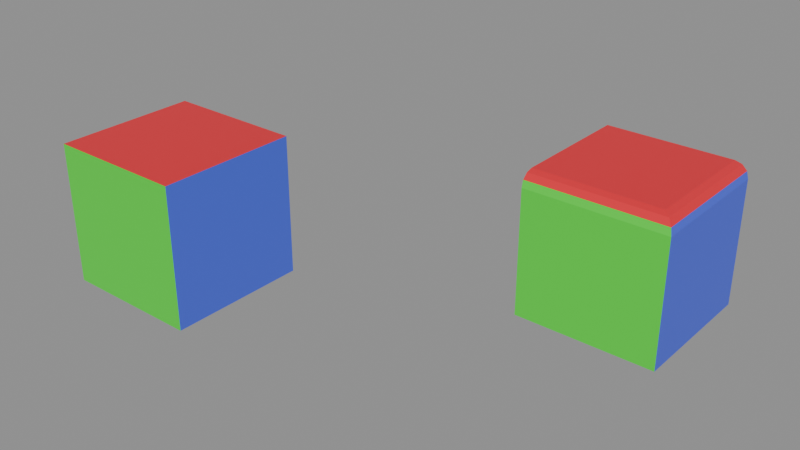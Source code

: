# Source: Cube_test_5.blend  (saved by Blender 5.2.42; exported with 4.5.12 LTS)
import bpy
from mathutils import Matrix  # noqa: F401  (used for matrix-valued properties, if any)

bpy.ops.wm.read_factory_settings(use_empty=True)
scene = bpy.context.scene
scene.name = 'Scene'

# ---- materials (node trees are filled in below, after node groups)
mat_red = bpy.data.materials.new('red')
mat_green = bpy.data.materials.new('green')
mat_blue = bpy.data.materials.new('blue')
mat_yellow = bpy.data.materials.new('yellow')
mat_cyan = bpy.data.materials.new('cyan')

# ---- node groups
ng_geometry_nodes_001 = bpy.data.node_groups.new('Geometry Nodes.001', 'GeometryNodeTree')
_s = ng_geometry_nodes_001.interface.new_socket(name='Geometry', in_out='OUTPUT', socket_type='NodeSocketGeometry')
_s = ng_geometry_nodes_001.interface.new_socket(name='Geometry', in_out='INPUT', socket_type='NodeSocketGeometry')
ng_geometry_nodes_001.is_modifier = True
_N = ng_geometry_nodes_001.nodes; _L = ng_geometry_nodes_001.links
n0 = _N.new('NodeGroupInput'); n0.name = 'Group Input'; n0.location = (-290, 194)
n1 = _N.new('NodeGroupOutput'); n1.name = 'Group Output'; n1.location = (200, 0)
n2 = _N.new('NodeUndefined'); n2.name = 'Mesh Bevel'; n2.location = (-80, 100)
n2.inputs[7].default_value = 0.1
n2.inputs[8].default_value = False
n2.inputs[9].default_value = 0.0
n2.inputs[10].default_value = 3
n2.inputs[11].default_value = 0.5
n3 = _N.new('ShaderNodeValue'); n3.name = 'Value'; n3.location = (-252, 22)
n3.outputs[0].default_value = 0.2
n4 = _N.new('GeometryNodeInputNamedAttribute'); n4.name = 'Named Attribute'; n4.location = (-509, 124)
n4.inputs[0].default_value = 'bevel_weight_edge'
_L.new(n2.outputs[0], n1.inputs[0])
_L.new(n0.outputs[0], n2.inputs[0])
_L.new(n4.outputs[0], n2.inputs[1])
_L.new(n3.outputs[0], n2.inputs[3])
_L.new(n3.outputs[0], n2.inputs[4])
_L.new(n3.outputs[0], n2.inputs[5])
_L.new(n3.outputs[0], n2.inputs[6])
n1.is_active_output = True

# ---- material node trees
mat_red.use_nodes = True; mat_red.node_tree.nodes.clear()
_N = mat_red.node_tree.nodes; _L = mat_red.node_tree.links
n0 = _N.new('ShaderNodeBsdfPrincipled'); n0.name = 'Principled BSDF'; n0.location = (-200, 100)
n0.inputs[0].default_value = (0.8, 0.01892, 0.03367, 1.0)
n1 = _N.new('ShaderNodeOutputMaterial'); n1.name = 'Material Output'; n1.location = (200, 100)
_L.new(n0.outputs[0], n1.inputs[0])
n1.is_active_output = True
mat_green.use_nodes = True; mat_green.node_tree.nodes.clear()
_N = mat_green.node_tree.nodes; _L = mat_green.node_tree.links
n0 = _N.new('ShaderNodeBsdfPrincipled'); n0.name = 'Principled BSDF'; n0.location = (-200, 100)
n0.inputs[0].default_value = (0.0542, 0.8, 0.03248, 1.0)
n1 = _N.new('ShaderNodeOutputMaterial'); n1.name = 'Material Output'; n1.location = (200, 100)
_L.new(n0.outputs[0], n1.inputs[0])
n1.is_active_output = True
mat_blue.use_nodes = True; mat_blue.node_tree.nodes.clear()
_N = mat_blue.node_tree.nodes; _L = mat_blue.node_tree.links
n0 = _N.new('ShaderNodeBsdfPrincipled'); n0.name = 'Principled BSDF'; n0.location = (-200, 100)
n0.inputs[0].default_value = (0.07008, 0.1172, 0.8, 1.0)
n1 = _N.new('ShaderNodeOutputMaterial'); n1.name = 'Material Output'; n1.location = (200, 100)
_L.new(n0.outputs[0], n1.inputs[0])
n1.is_active_output = True
mat_yellow.use_nodes = True; mat_yellow.node_tree.nodes.clear()
_N = mat_yellow.node_tree.nodes; _L = mat_yellow.node_tree.links
n0 = _N.new('ShaderNodeBsdfPrincipled'); n0.name = 'Principled BSDF'; n0.location = (-200, 100)
n0.inputs[0].default_value = (0.8, 0.7088, 0.02926, 1.0)
n1 = _N.new('ShaderNodeOutputMaterial'); n1.name = 'Material Output'; n1.location = (200, 100)
_L.new(n0.outputs[0], n1.inputs[0])
n1.is_active_output = True
mat_cyan.use_nodes = True; mat_cyan.node_tree.nodes.clear()
_N = mat_cyan.node_tree.nodes; _L = mat_cyan.node_tree.links
n0 = _N.new('ShaderNodeBsdfPrincipled'); n0.name = 'Principled BSDF'; n0.location = (-200, 100)
n0.inputs[0].default_value = (0.03517, 0.8, 0.579, 1.0)
n1 = _N.new('ShaderNodeOutputMaterial'); n1.name = 'Material Output'; n1.location = (200, 100)
_L.new(n0.outputs[0], n1.inputs[0])
n1.is_active_output = True

# ---- meshes
me_test_object = bpy.data.meshes.new('test_object')
me_test_object.from_pydata([(-1.0, -1.0, -1.0), (-1.0, 1.0, -1.0), (1.0, 1.0, -1.0), (1.0, -1.0, -1.0), (-1.0, -1.0, 1.0), (-1.0, 1.0, 1.0), (1.0, 1.0, 1.0), (1.0, -1.0, 1.0)], [], [(4, 5, 1, 0), (5, 6, 2, 1), (6, 7, 3, 2), (7, 4, 0, 3), (0, 1, 2, 3), (7, 6, 5, 4)])
me_test_object.polygons.foreach_set('material_index', [4, 3, 2, 1, 0, 0])
_uv = me_test_object.uv_layers.new(name='UVMap')
_uv.uv.foreach_set('vector', [0.6322, 0.8836, 0.371, 0.8836, 0.371, 0.6224, 0.6322, 0.6224, 0.1097, 0.6224, 0.1097, 0.3612, 0.371, 0.3612, 0.371, 0.6224, 0.371, 0.1, 0.6322, 0.1, 0.6322, 0.3612, 0.371, 0.3612, 0.8934, 0.3612, 0.8934, 0.6224, 0.6322, 0.6224, 0.6322, 0.3612, 0.6322, 0.6224, 0.371, 0.6224, 0.371, 0.3612, 0.6322, 0.3612, 0.2612, 0.7388, 0.2612, 1.0, 2.992e-08, 1.0, 0.0, 0.7388])
_uv.active_render = True
_uv = me_test_object.uv_layers.new(name='UVMap2')
_uv.uv.foreach_set('vector', [8.408e-05, 0.4397, 0.06695, 0.1876, 0.265, 0.3105, 0.2556, 0.5409, 0.06695, 0.1876, 0.3687, 8.407e-05, 0.4396, 0.2251, 0.265, 0.3105, 0.3687, 8.407e-05, 0.7074, 0.0878, 0.5635, 0.4263, 0.4396, 0.2251, 0.6211, 0.677, 0.376, 0.7623, 0.2556, 0.5409, 0.5635, 0.4263, 0.2556, 0.5409, 0.265, 0.3105, 0.4396, 0.2251, 0.5635, 0.4263, 0.6211, 0.677, 0.7074, 0.9079, 0.4745, 0.9999, 0.376, 0.7623])
me_test_object.materials.append(mat_red)
me_test_object.materials.append(mat_green)
me_test_object.materials.append(mat_blue)
me_test_object.materials.append(mat_yellow)
me_test_object.materials.append(mat_cyan)
me_test_object.update()
me_modifier_object = bpy.data.meshes.new('modifier_object')
me_modifier_object.from_pydata([(-1.0, -1.0, -1.0), (-1.0, 1.0, -1.0), (1.0, 1.0, -1.0), (1.0, -1.0, -1.0), (-1.0, -1.0, 1.0), (-1.0, 1.0, 1.0), (1.0, 1.0, 1.0), (1.0, -1.0, 1.0)], [], [(4, 5, 1, 0), (5, 6, 2, 1), (6, 7, 3, 2), (7, 4, 0, 3), (0, 1, 2, 3), (7, 6, 5, 4)])
me_modifier_object.polygons.foreach_set('material_index', [4, 3, 2, 1, 0, 0])
_uv = me_modifier_object.uv_layers.new(name='UVMap')
_uv.uv.foreach_set('vector', [0.6322, 0.8836, 0.371, 0.8836, 0.371, 0.6224, 0.6322, 0.6224, 0.1097, 0.6224, 0.1097, 0.3612, 0.371, 0.3612, 0.371, 0.6224, 0.371, 0.1, 0.6322, 0.1, 0.6322, 0.3612, 0.371, 0.3612, 0.8934, 0.3612, 0.8934, 0.6224, 0.6322, 0.6224, 0.6322, 0.3612, 0.6322, 0.6224, 0.371, 0.6224, 0.371, 0.3612, 0.6322, 0.3612, 0.2612, 0.7388, 0.2612, 1.0, 2.992e-08, 1.0, 0.0, 0.7388])
_uv.active_render = True
_uv = me_modifier_object.uv_layers.new(name='UVMap2')
_uv.uv.foreach_set('vector', [8.408e-05, 0.4397, 0.06695, 0.1876, 0.265, 0.3105, 0.2556, 0.5409, 0.06695, 0.1876, 0.3687, 8.407e-05, 0.4396, 0.2251, 0.265, 0.3105, 0.3687, 8.407e-05, 0.7074, 0.0878, 0.5635, 0.4263, 0.4396, 0.2251, 0.6211, 0.677, 0.376, 0.7623, 0.2556, 0.5409, 0.5635, 0.4263, 0.2556, 0.5409, 0.265, 0.3105, 0.4396, 0.2251, 0.5635, 0.4263, 0.6211, 0.677, 0.7074, 0.9079, 0.4745, 0.9999, 0.376, 0.7623])
me_modifier_object.materials.append(mat_red)
me_modifier_object.materials.append(mat_green)
me_modifier_object.materials.append(mat_blue)
me_modifier_object.materials.append(mat_yellow)
me_modifier_object.materials.append(mat_cyan)
me_modifier_object.update()
me_test_object_002 = bpy.data.meshes.new('test_object.002')
me_test_object_002.from_pydata([(-1.0, -1.0, -1.0), (-1.0, 1.0, -1.0), (1.0, 1.0, -1.0), (1.0, -1.0, -1.0), (-1.0, 1.0, 1.0), (-1.0, -1.0, 0.8), (-1.0, -0.8, 1.0), (-1.0, -0.9732, 0.9), (-1.0, -0.9, 0.9732), (0.8, 1.0, 1.0), (1.0, 1.0, 0.8), (0.9, 1.0, 0.9732), (0.9732, 1.0, 0.9), (0.8, -0.8, 1.0), (1.0, -1.0, 0.8), (0.9, -0.9, 0.9732), (0.9732, -0.9732, 0.9)], [], [(0, 1, 2, 3), (9, 13, 15, 11), (11, 15, 16, 12), (12, 16, 14, 10), (13, 6, 8, 15), (15, 8, 7, 16), (16, 7, 5, 14), (5, 7, 8, 6, 4, 1, 0), (14, 5, 0, 3), (13, 9, 4, 6), (4, 9, 11, 12, 10, 2, 1), (10, 14, 3, 2)])
me_test_object_002.polygons.foreach_set('material_index', [0, 0, 0, 2, 0, 0, 1, 4, 1, 0, 3, 2])
_uv = me_test_object_002.uv_layers.new(name='UVMap')
_uv.uv.foreach_set('vector', [0.6322, 0.6224, 0.371, 0.6224, 0.371, 0.3612, 0.6322, 0.3612, 0.2351, 1.0, 0.2351, 0.7649, 0.2481, 0.7519, 0.2481, 1.0, 0.2481, 1.0, 0.2481, 0.7519, 0.2595, 0.7405, 0.2612, 1.0, 0.371, 0.1, 0.6287, 0.1, 0.6322, 0.1262, 0.371, 0.1262, 0.2351, 0.7649, 2.992e-09, 0.7649, 1.496e-09, 0.7519, 0.2481, 0.7519, 0.2481, 0.7519, 1.496e-09, 0.7519, 0.0, 0.7388, 0.2595, 0.7405, 0.8934, 0.3647, 0.8934, 0.6224, 0.8672, 0.6224, 0.8672, 0.3612, 0.6322, 0.8575, 0.6287, 0.8706, 0.6191, 0.8801, 0.606, 0.8836, 0.371, 0.8836, 0.371, 0.6224, 0.6322, 0.6224, 0.8672, 0.3612, 0.8672, 0.6224, 0.6322, 0.6224, 0.6322, 0.3612, 0.2351, 0.7649, 0.2351, 1.0, 2.992e-08, 1.0, 2.992e-09, 0.7649, 0.1097, 0.6224, 0.1097, 0.3874, 0.1132, 0.3743, 0.1228, 0.3647, 0.1359, 0.3612, 0.371, 0.3612, 0.371, 0.6224, 0.371, 0.1262, 0.6322, 0.1262, 0.6322, 0.3612, 0.371, 0.3612])
_uv.active_render = True
_uv = me_test_object_002.uv_layers.new(name='UVMap2')
_uv.uv.foreach_set('vector', [0.2556, 0.5409, 0.265, 0.3105, 0.4396, 0.2251, 0.5635, 0.4263, 0.6841, 0.9171, 0.6055, 0.7087, 0.6133, 0.6929, 0.6957, 0.9125, 0.6957, 0.9125, 0.6133, 0.6929, 0.6193, 0.6788, 0.7074, 0.9079, 0.3687, 0.00678, 0.7028, 0.08662, 0.693, 0.1216, 0.3758, 0.02259, 0.6055, 0.7087, 0.3858, 0.7861, 0.3809, 0.7742, 0.6133, 0.6929, 0.6133, 0.6929, 0.3809, 0.7742, 0.376, 0.7623, 0.6193, 0.6788, 0.6193, 0.6788, 0.376, 0.7623, 0.364, 0.7402, 0.6154, 0.6519, 0.02564, 0.4498, 0.01355, 0.4414, 0.006641, 0.4285, 0.006771, 0.4145, 0.06695, 0.1876, 0.265, 0.3105, 0.2556, 0.5409, 0.6154, 0.6519, 0.364, 0.7402, 0.2556, 0.5409, 0.5635, 0.4263, 0.6055, 0.7087, 0.6841, 0.9171, 0.4745, 0.9999, 0.3858, 0.7861, 0.06695, 0.1876, 0.3385, 0.01884, 0.355, 0.0121, 0.3687, 0.00678, 0.3758, 0.02259, 0.4396, 0.2251, 0.265, 0.3105, 0.3758, 0.02259, 0.693, 0.1216, 0.5635, 0.4263, 0.4396, 0.2251])
me_test_object_002.materials.append(mat_red)
me_test_object_002.materials.append(mat_green)
me_test_object_002.materials.append(mat_blue)
me_test_object_002.materials.append(mat_yellow)
me_test_object_002.materials.append(mat_cyan)
me_test_object_002.update()

# ---- objects
ob_test_object = bpy.data.objects.new('test_object', me_test_object)
ob_modifier_object = bpy.data.objects.new('modifier_object', me_modifier_object)
ob_expected_object = bpy.data.objects.new('expected_object', me_test_object_002)

# ---- transforms, parenting, visibility, modifiers, constraints
ob_test_object.location = (0.0, 0.0, 0.0)
_m = ob_test_object.modifiers.new('GeometryNodes', 'NODES')
_m.node_group = ng_geometry_nodes_001
ob_modifier_object.location = (-5.0, 0.0, 0.0)
_m = ob_modifier_object.modifiers.new('Bevel', 'BEVEL')
_m.width = 0.4
_m.width_pct = 0.4
_m.segments = 3
_m.limit_method = 'WEIGHT'
_m.use_clamp_overlap = False
_m.loop_slide = False
ob_expected_object.location = (0.0, 3.0, 0.0)

# ---- collection membership
scene.collection.objects.link(ob_test_object)
scene.collection.objects.link(ob_modifier_object)
scene.collection.objects.link(ob_expected_object)

# ---- scene / render settings (as saved in the file)
scene.frame_start = 1; scene.frame_end = 250; scene.frame_set(1)
scene.render.engine = 'BLENDER_EEVEE_NEXT'
scene.render.bake_bias = 0.0
scene.render.bake_samples = 0
scene.cycles.sampling_pattern = 'TABULATED_SOBOL'
scene.eevee.use_volume_custom_range = False
scene.eevee.fast_gi_thickness_far = 0.0
bpy.context.view_layer.update()

# ---- added for rendering (the .blend has no active camera and no usable light): camera, sun + grey world if the file has none
cam_auto = bpy.data.cameras.new('AutoCamera')
cam_auto.lens = 50.0
cam_auto.sensor_width = 36.0
cam_auto.clip_end = 1000.0
ob_auto_camera = bpy.data.objects.new('AutoCamera', cam_auto)
scene.collection.objects.link(ob_auto_camera)
ob_auto_camera.location = (5.67136, -8.30564, 6.53709)
ob_auto_camera.rotation_euler = (1.09748, -7.21219e-08, 0.694738)
scene.camera = ob_auto_camera
light_auto_sun = bpy.data.lights.new('AutoSun', 'SUN')
light_auto_sun.energy = 3.0
light_auto_sun.angle = 0.0523599
ob_auto_sun = bpy.data.objects.new('AutoSun', light_auto_sun)
scene.collection.objects.link(ob_auto_sun)
ob_auto_sun.rotation_euler = (0.872665, 0.174533, 0.523599)
if scene.world is None:
    world_auto = bpy.data.worlds.new('AutoWorld')
    world_auto.color = (0.3, 0.3, 0.3)
    scene.world = world_auto
bpy.context.view_layer.update()
